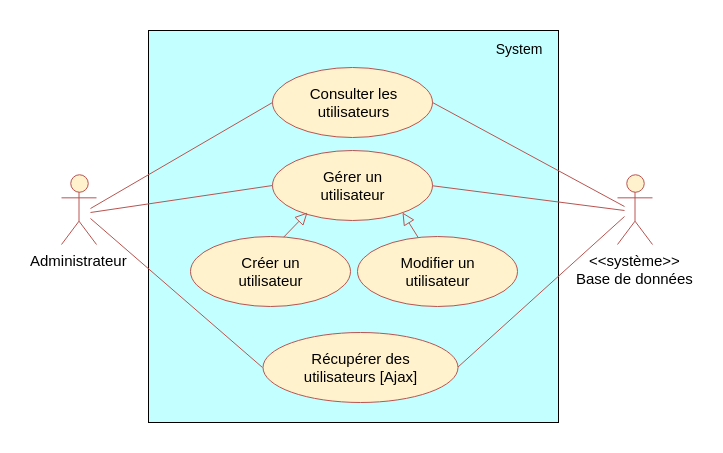

The diagram above was exported from draw.io. Its source (the exported page's mxGraphModel, read from the mxfile embedded in the PNG):
<mxGraphModel dx="1607" dy="775" grid="1" gridSize="10" guides="1" tooltips="1" connect="1" arrows="1" fold="1" page="1" pageScale="1" pageWidth="827" pageHeight="1169" background="#ffffff" math="0" shadow="0">
  <root>
    <mxCell id="0" />
    <mxCell id="1" parent="0" />
    <mxCell id="16" value="" style="rounded=0;whiteSpace=wrap;html=1;fillColor=#C4FFFF;strokeColor=#000000;" parent="1" vertex="1">
      <mxGeometry x="350" y="168" width="410" height="392" as="geometry" />
    </mxCell>
    <mxCell id="2" value="&amp;lt;&amp;lt;système&amp;gt;&amp;gt;&lt;div style=&quot;font-size: 15px&quot;&gt;Base de données&lt;/div&gt;" style="shape=umlActor;verticalLabelPosition=bottom;labelBackgroundColor=#ffffff;verticalAlign=top;html=1;fillColor=#FFF2CC;strokeColor=#b85450;fontSize=15;" parent="1" vertex="1">
      <mxGeometry x="819" y="312" width="35" height="70" as="geometry" />
    </mxCell>
    <mxCell id="17" value="System" style="text;html=1;strokeColor=none;fillColor=none;align=center;verticalAlign=middle;whiteSpace=wrap;fontColor=#000000;fontSize=14;" parent="1" vertex="1">
      <mxGeometry x="695" y="176" width="51" height="20" as="geometry" />
    </mxCell>
    <mxCell id="41" value="Administrateur" style="shape=umlActor;verticalLabelPosition=bottom;labelBackgroundColor=#ffffff;verticalAlign=top;html=1;fillColor=#FFF2CC;strokeColor=#b85450;fontSize=15;strokeWidth=1;perimeterSpacing=3;" parent="1" vertex="1">
      <mxGeometry x="263" y="312" width="35" height="70" as="geometry" />
    </mxCell>
    <mxCell id="_iVEgxmOlAyQiDsYip5p-105" value="" style="endArrow=none;html=1;fontColor=#FFFFFF;entryX=0;entryY=0.5;fillColor=#f8cecc;strokeColor=#b85450;entryDx=0;entryDy=0;" parent="1" edge="1">
      <mxGeometry width="50" height="50" relative="1" as="geometry">
        <mxPoint x="292" y="356" as="sourcePoint" />
        <mxPoint x="464" y="505" as="targetPoint" />
      </mxGeometry>
    </mxCell>
    <mxCell id="r_Vtk6tubDKGznTeuZcv-90" value="" style="endArrow=none;html=1;fontColor=#FFFFFF;fillColor=#f8cecc;strokeColor=#b85450;exitX=1;exitY=0.5;exitDx=0;exitDy=0;" parent="1" edge="1">
      <mxGeometry width="50" height="50" relative="1" as="geometry">
        <mxPoint x="659" y="505" as="sourcePoint" />
        <mxPoint x="826" y="354" as="targetPoint" />
      </mxGeometry>
    </mxCell>
    <mxCell id="_iVEgxmOlAyQiDsYip5p-95" value="Modifier un&lt;br&gt;utilisateur&lt;br&gt;" style="ellipse;whiteSpace=wrap;html=1;strokeColor=#B85450;fillColor=#fff2cc;fontColor=#000000;fontSize=15;" parent="1" vertex="1">
      <mxGeometry x="559" y="374" width="160" height="70" as="geometry" />
    </mxCell>
    <mxCell id="9ep763yAdfLQquCPpKbA-42" value="Consulter les&lt;br&gt;utilisateurs&lt;br&gt;" style="ellipse;whiteSpace=wrap;html=1;strokeColor=#B85450;fillColor=#fff2cc;fontColor=#000000;fontSize=15;" parent="1" vertex="1">
      <mxGeometry x="474" y="205" width="160" height="70" as="geometry" />
    </mxCell>
    <mxCell id="9ep763yAdfLQquCPpKbA-46" value="" style="endArrow=none;html=1;fontColor=#FFFFFF;fillColor=#f8cecc;strokeColor=#b85450;entryX=0;entryY=0.5;entryDx=0;entryDy=0;" parent="1" edge="1">
      <mxGeometry width="50" height="50" relative="1" as="geometry">
        <mxPoint x="292" y="350" as="sourcePoint" />
        <mxPoint x="474" y="323" as="targetPoint" />
      </mxGeometry>
    </mxCell>
    <mxCell id="9ep763yAdfLQquCPpKbA-47" value="" style="endArrow=none;html=1;fontColor=#FFFFFF;entryX=0;entryY=0.5;fillColor=#f8cecc;strokeColor=#b85450;entryDx=0;entryDy=0;" parent="1" edge="1" target="9ep763yAdfLQquCPpKbA-42">
      <mxGeometry width="50" height="50" relative="1" as="geometry">
        <mxPoint x="292" y="346" as="sourcePoint" />
        <mxPoint x="474" y="233" as="targetPoint" />
      </mxGeometry>
    </mxCell>
    <mxCell id="9ep763yAdfLQquCPpKbA-48" value="" style="endArrow=none;html=1;fontColor=#FFFFFF;fillColor=#f8cecc;strokeColor=#b85450;exitX=1;exitY=0.5;exitDx=0;exitDy=0;" parent="1" edge="1">
      <mxGeometry width="50" height="50" relative="1" as="geometry">
        <mxPoint x="632" y="323" as="sourcePoint" />
        <mxPoint x="826" y="348" as="targetPoint" />
      </mxGeometry>
    </mxCell>
    <mxCell id="9ep763yAdfLQquCPpKbA-49" value="" style="endArrow=none;html=1;fontColor=#FFFFFF;fillColor=#f8cecc;strokeColor=#b85450;exitX=1;exitY=0.5;exitDx=0;exitDy=0;" parent="1" edge="1" source="9ep763yAdfLQquCPpKbA-42">
      <mxGeometry width="50" height="50" relative="1" as="geometry">
        <mxPoint x="790" y="250" as="sourcePoint" />
        <mxPoint x="826" y="344" as="targetPoint" />
      </mxGeometry>
    </mxCell>
    <mxCell id="ZPmYXvAzlNnh6mnUKn7B-41" value="Récupérer des&lt;br&gt;utilisateurs [Ajax]&lt;br&gt;" style="ellipse;whiteSpace=wrap;html=1;strokeColor=#B85450;fillColor=#fff2cc;fontColor=#000000;fontSize=15;" vertex="1" parent="1">
      <mxGeometry x="464" y="470" width="195" height="70" as="geometry" />
    </mxCell>
    <mxCell id="ZPmYXvAzlNnh6mnUKn7B-42" value="Gérer un&lt;br&gt;utilisateur&lt;br&gt;" style="ellipse;whiteSpace=wrap;html=1;strokeColor=#B85450;fillColor=#fff2cc;fontColor=#000000;fontSize=15;" vertex="1" parent="1">
      <mxGeometry x="474" y="288" width="160" height="70" as="geometry" />
    </mxCell>
    <mxCell id="ZPmYXvAzlNnh6mnUKn7B-44" value="" style="endArrow=block;html=1;fillColor=#f8cecc;strokeColor=#b85450;endFill=0;endSize=10;entryX=0;entryY=1;entryDx=0;entryDy=0;" edge="1" parent="1">
      <mxGeometry width="50" height="50" relative="1" as="geometry">
        <mxPoint x="483.1457325809788" y="376.7614346968812" as="sourcePoint" />
        <mxPoint x="509" y="350" as="targetPoint" />
      </mxGeometry>
    </mxCell>
    <mxCell id="ZPmYXvAzlNnh6mnUKn7B-45" value="" style="endArrow=block;html=1;fillColor=#f8cecc;strokeColor=#b85450;endFill=0;endSize=10;entryX=1;entryY=1;entryDx=0;entryDy=0;" edge="1" parent="1">
      <mxGeometry width="50" height="50" relative="1" as="geometry">
        <mxPoint x="619.8330728397846" y="375.2473323661429" as="sourcePoint" />
        <mxPoint x="604" y="350" as="targetPoint" />
      </mxGeometry>
    </mxCell>
    <mxCell id="9ep763yAdfLQquCPpKbA-41" value="Créer un&lt;br&gt;utilisateur&lt;br&gt;" style="ellipse;whiteSpace=wrap;html=1;strokeColor=#B85450;fillColor=#fff2cc;fontColor=#000000;fontSize=15;" parent="1" vertex="1">
      <mxGeometry x="392" y="374" width="160" height="70" as="geometry" />
    </mxCell>
  </root>
</mxGraphModel>